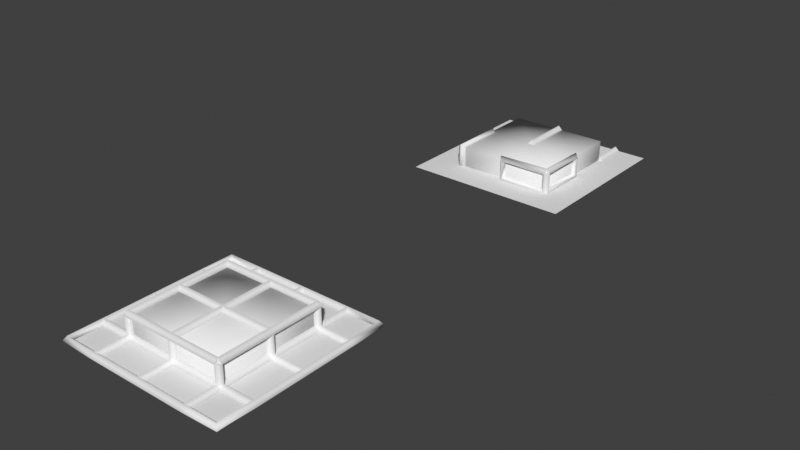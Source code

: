 # Source: region_edge_propagation.blend  (saved by Blender 5.2.7; exported with 4.5.12 LTS)
import bpy
from mathutils import Matrix  # noqa: F401  (used for matrix-valued properties, if any)

bpy.ops.wm.read_factory_settings(use_empty=True)
scene = bpy.context.scene
scene.name = 'Scene'

# ---- collections
col_collection = bpy.data.collections.new('Collection'); scene.collection.children.link(col_collection)

# ---- node groups
ng_edges_to_tubes = bpy.data.node_groups.new('Edges to Tubes', 'GeometryNodeTree')
_s = ng_edges_to_tubes.interface.new_socket(name='Mesh', in_out='OUTPUT', socket_type='NodeSocketGeometry')
_s = ng_edges_to_tubes.interface.new_socket(name='Mesh', in_out='INPUT', socket_type='NodeSocketGeometry')
_s = ng_edges_to_tubes.interface.new_socket(name='Selection', in_out='INPUT', socket_type='NodeSocketBool')
_s.default_value = True
_s.hide_value = True
ng_edges_to_tubes.is_modifier = True
_N = ng_edges_to_tubes.nodes; _L = ng_edges_to_tubes.links
n0 = _N.new('GeometryNodeMeshToCurve'); n0.name = 'Mesh to Curve'; n0.location = (-90, 60)
n1 = _N.new('GeometryNodeCurveToMesh'); n1.name = 'Curve to Mesh'; n1.location = (90, 40)
n1.inputs[3].default_value = True
n2 = _N.new('GeometryNodeCurvePrimitiveCircle'); n2.name = 'Curve Circle'; n2.location = (-90, -60)
n2.inputs[0].default_value = 4
n2.inputs[4].default_value = 0.1
n3 = _N.new('NodeGroupInput'); n3.name = 'Group Input'; n3.location = (-290, 0)
n4 = _N.new('NodeGroupOutput'); n4.name = 'Group Output'; n4.location = (280, 0)
n5 = _N.new('GeometryNodeInputNamedAttribute'); n5.name = 'Named Attribute'; n5.location = (65, 40)
n5.inputs[0].default_value = 'radius'
n6 = _N.new('GeometryNodeSwitch'); n6.name = 'Switch'; n6.location = (65, 40)
n6.input_type = 'FLOAT'
n6.inputs[1].default_value = 1.0
_L.new(n3.outputs[0], n0.inputs[0])
_L.new(n1.outputs[0], n4.inputs[0])
_L.new(n3.outputs[1], n0.inputs[1])
_L.new(n2.outputs[0], n1.inputs[1])
_L.new(n0.outputs[0], n1.inputs[0])
_L.new(n5.outputs[1], n6.inputs[0])
_L.new(n5.outputs[0], n6.inputs[2])
_L.new(n6.outputs[0], n1.inputs[2])
n4.is_active_output = True
ng_geometry_nodes_020 = bpy.data.node_groups.new('Geometry Nodes.020', 'GeometryNodeTree')
_s = ng_geometry_nodes_020.interface.new_socket(name='Geometry', in_out='OUTPUT', socket_type='NodeSocketGeometry')
_s = ng_geometry_nodes_020.interface.new_socket(name='Geometry', in_out='INPUT', socket_type='NodeSocketGeometry')
_s = ng_geometry_nodes_020.interface.new_socket(name='Value', in_out='INPUT', socket_type='NodeSocketBool')
ng_geometry_nodes_020.is_modifier = True
_N = ng_geometry_nodes_020.nodes; _L = ng_geometry_nodes_020.links
n0 = _N.new('GeometryNodeInputShadeSmooth'); n0.name = 'Is Shade Smooth'; n0.location = (-375, -72)
n1 = _N.new('NodeGroupInput'); n1.name = 'Group Input'; n1.location = (-583, 127)
n2 = _N.new('GeometryNodeExtrudeMesh'); n2.name = 'Extrude Mesh'; n2.location = (-145, 64)
n2.inputs[3].default_value = 0.5
n2.inputs[4].default_value = False
n3 = _N.new('NodeGroupOutput'); n3.name = 'Group Output'; n3.location = (464, 100)
n4 = _N.new('GeometryNodeJoinGeometry'); n4.name = 'Join Geometry'; n4.location = (260, 113)
n5 = _N.new('GeometryNodeCaptureAttribute'); n5.name = 'Capture Attribute'; n5.location = (-363, 155)
n5.capture_items.clear()
n5.domain = 'EDGE'
n6 = _N.new('GeometryNodeGroup'); n6.name = 'Group'; n6.location = (60, 197)
n6.node_tree = ng_edges_to_tubes
_L.new(n1.outputs[0], n5.inputs[0])
_L.new(n0.outputs[0], n2.inputs[1])
_L.new(n5.outputs[0], n2.inputs[0])
_L.new(n1.outputs[1], n5.inputs[1])
_L.new(n2.outputs[0], n6.inputs[0])
_L.new(n6.outputs[0], n4.inputs[0])
_L.new(n2.outputs[0], n4.inputs[0])
_L.new(n4.outputs[0], n3.inputs[0])
_L.new(n5.outputs[1], n6.inputs[1])
n3.is_active_output = True

# ---- world
world_world = bpy.data.worlds.new('World'); scene.world = world_world
world_world.use_nodes = True; world_world.node_tree.nodes.clear()
_N = world_world.node_tree.nodes; _L = world_world.node_tree.links
n0 = _N.new('ShaderNodeOutputWorld'); n0.name = 'World Output'; n0.location = (300, 300)
n1 = _N.new('ShaderNodeBackground'); n1.name = 'Background'; n1.location = (10, 300)
n1.inputs[0].default_value = (0.05088, 0.05088, 0.05088, 1.0)
_L.new(n1.outputs[0], n0.inputs[0])
n0.is_active_output = True
world_world.color = (0.05088, 0.05088, 0.05088)
world_world.use_sun_shadow = False
world_world.sun_shadow_jitter_overblur = 0.0

# ---- meshes
me_grid_003 = bpy.data.meshes.new('Grid.003')
me_grid_003.from_pydata([(-2.0, -2.0, 1.703e-08), (-1.2, -2.0, 1.022e-08), (4.052e-08, -2.0, -3.45e-16), (1.2, -2.0, -1.022e-08), (2.0, -2.0, -1.703e-08), (-2.0, -1.2, 1.703e-08), (-1.2, -1.2, 1.022e-08), (2.431e-08, -1.2, -2.07e-16), (1.2, -1.2, -1.022e-08), (2.0, -1.2, -1.703e-08), (-2.0, 2.414e-06, 1.703e-08), (-1.2, 2.384e-06, 1.022e-08), (-8.104e-09, 2.325e-06, 6.899e-17), (1.2, 2.265e-06, -1.022e-08), (2.0, 2.235e-06, -1.703e-08), (-2.0, 1.2, 1.703e-08), (-1.2, 1.2, 1.022e-08), (-2.431e-08, 1.2, 2.07e-16), (1.2, 1.2, -1.022e-08), (2.0, 1.2, -1.703e-08), (-2.0, 2.0, 1.703e-08), (-1.2, 2.0, 1.022e-08), (-4.052e-08, 2.0, 3.45e-16), (1.2, 2.0, -1.022e-08), (2.0, 2.0, -1.703e-08)], [], [(9, 14, 13, 8), (4, 9, 8, 3), (12, 17, 16, 11), (11, 16, 15, 10), (17, 12, 13, 18), (17, 22, 21, 16), (22, 17, 18, 23), (14, 19, 18, 13), (16, 21, 20, 15), (19, 24, 23, 18), (7, 2, 3, 8), (2, 7, 6, 1), (6, 11, 10, 5), (12, 7, 8, 13), (7, 12, 11, 6), (1, 6, 5, 0)])
me_grid_003.polygons.foreach_set('use_smooth', [0, 0, 1, 0, 1, 0, 0, 0, 0, 0, 0, 0, 0, 1, 1, 0])
_k = {(7, 8): 1.0, (6, 11): 1.0, (8, 13): 1.0, (12, 17): 1.0, (17, 22): 1.0, (18, 23): 1.0}
me_grid_003.attributes.new('crease_edge', 'FLOAT', 'EDGE').data.foreach_set('value', [_k.get((min(e.vertices), max(e.vertices)), 0.0) for e in me_grid_003.edges])
_uv = me_grid_003.uv_layers.new(name='UVMap')
_uv.uv.foreach_set('vector', [1.0, 0.2, 1.0, 0.6, 0.8, 0.6, 0.8, 0.2, 1.0, 0.0, 1.0, 0.2, 0.8, 0.2, 0.8, 0.0, 0.5, 0.6, 0.5, 0.8, 0.2, 0.8, 0.2, 0.6, 0.2, 0.6, 0.2, 0.8, 0.0, 0.8, 0.0, 0.6, 0.5, 0.8, 0.5, 0.6, 0.8, 0.6, 0.8, 0.8, 0.5, 0.8, 0.5, 1.0, 0.2, 1.0, 0.2, 0.8, 0.5, 1.0, 0.5, 0.8, 0.8, 0.8, 0.8, 1.0, 1.0, 0.6, 1.0, 0.8, 0.8, 0.8, 0.8, 0.6, 0.2, 0.8, 0.2, 1.0, 0.0, 1.0, 0.0, 0.8, 1.0, 0.8, 1.0, 1.0, 0.8, 1.0, 0.8, 0.8, 0.5, 0.2, 0.5, 0.0, 0.8, 0.0, 0.8, 0.2, 0.5, 0.0, 0.5, 0.2, 0.2, 0.2, 0.2, 0.0, 0.2, 0.2, 0.2, 0.6, 0.0, 0.6, 0.0, 0.2, 0.5, 0.6, 0.5, 0.2, 0.8, 0.2, 0.8, 0.6, 0.5, 0.2, 0.5, 0.6, 0.2, 0.6, 0.2, 0.2, 0.2, 0.0, 0.2, 0.2, 0.0, 0.2, 0.0, 0.0])
me_grid_003.use_remesh_fix_poles = True
me_grid_003.use_remesh_preserve_attributes = False
me_grid_003.update()
me_grid_002 = bpy.data.meshes.new('Grid.002')
me_grid_002.from_pydata([(1.2, -1.1, -1.022e-08), (1.2, -1.2, -0.1), (1.2, -1.3, -1.473e-09), (1.2, -1.2, 0.1), (2.431e-08, -1.1, -2.07e-16), (-0.07071, -1.2, -0.07071), (3.05e-08, -1.3, 6.182e-09), (0.07071, -1.2, 0.07071), (2.857e-08, -1.1, 0.5), (-0.07071, -1.2, 0.5707), (3.475e-08, -1.3, 0.5), (0.07071, -1.2, 0.4293), (1.2, -1.1, 0.5), (1.2, -1.2, 0.6), (1.2, -1.3, 0.5), (1.2, -1.2, 0.4), (1.3, -1.2, -1.022e-08), (1.2, -1.2, -0.1), (1.1, -1.2, -1.473e-09), (1.2, -1.2, 0.1), (1.3, 2.265e-06, -1.022e-08), (1.2, 0.07071, -0.07071), (1.1, 2.259e-06, -4.033e-09), (1.2, -0.07071, 0.07071), (1.3, 2.265e-06, 0.5), (1.2, 0.07071, 0.5707), (1.1, 2.259e-06, 0.5), (1.2, -0.07071, 0.4293), (1.3, -1.2, 0.5), (1.2, -1.2, 0.6), (1.1, -1.2, 0.5), (1.2, -1.2, 0.4), (1.3, -1.2, -1.022e-08), (1.2, -1.1, -1.022e-08), (1.1, -1.2, -1.022e-08), (1.2, -1.3, -1.022e-08), (1.3, -1.2, 0.5), (1.2, -1.1, 0.5), (1.1, -1.2, 0.5), (1.2, -1.3, 0.5), (0.1, 2.326e-06, 0.5), (-8.219e-09, 2.325e-06, 0.4), (-0.1, 2.323e-06, 0.5), (-2.656e-09, 2.325e-06, 0.6), (0.1, 1.2, 0.5), (-2.443e-08, 1.2, 0.4), (-0.1, 1.2, 0.5), (-1.886e-08, 1.2, 0.6), (0.1, 1.2, 2.07e-16), (-2.868e-08, 1.2, -0.1), (-0.1, 1.2, 8.742e-09), (-2.312e-08, 1.2, 0.1), (0.1, 2.0, 3.45e-16), (-4.489e-08, 2.0, -0.1), (-0.1, 2.0, 8.742e-09), (-3.933e-08, 2.0, 0.1), (1.3, 1.2, -1.022e-08), (1.2, 1.2, -0.1), (1.1, 1.2, -1.473e-09), (1.2, 1.2, 0.1), (1.3, 2.0, -1.022e-08), (1.2, 2.0, -0.1), (1.1, 2.0, -1.473e-09), (1.2, 2.0, 0.1), (-1.1, -1.2, 1.022e-08), (-1.2, -1.271, -0.07071), (-1.3, -1.2, 1.64e-08), (-1.2, -1.129, 0.07071), (-1.1, 2.384e-06, 1.022e-08), (-1.2, 0.07071, -0.07071), (-1.3, 2.378e-06, 1.64e-08), (-1.2, -0.07071, 0.07071), (-1.1, 2.384e-06, 0.5), (-1.2, 0.07071, 0.5707), (-1.3, 2.378e-06, 0.5), (-1.2, -0.07071, 0.4293), (-1.1, -1.2, 0.5), (-1.2, -1.271, 0.5707), (-1.3, -1.2, 0.5), (-1.2, -1.129, 0.4293), (-2.0, -2.0, 1.703e-08), (-1.2, -2.0, 1.022e-08), (4.052e-08, -2.0, -3.45e-16), (1.2, -2.0, -1.022e-08), (2.0, -2.0, -1.703e-08), (-2.0, -1.2, 1.703e-08), (-1.2, -1.2, 1.022e-08), (2.431e-08, -1.2, -2.07e-16), (1.2, -1.2, -1.022e-08), (2.0, -1.2, -1.703e-08), (-2.0, 2.414e-06, 1.703e-08), (-1.2, 2.384e-06, 1.022e-08), (-3.848e-09, 2.325e-06, 0.5), (1.2, 2.265e-06, -1.022e-08), (2.0, 2.235e-06, -1.703e-08), (-2.0, 1.2, 1.703e-08), (-1.2, 1.2, 1.022e-08), (-2.431e-08, 1.2, 2.07e-16), (1.2, 1.2, -1.022e-08), (2.0, 1.2, -1.703e-08), (-2.0, 2.0, 1.703e-08), (-1.2, 2.0, 1.022e-08), (-4.052e-08, 2.0, 3.45e-16), (1.2, 2.0, -1.022e-08), (2.0, 2.0, -1.703e-08), (2.857e-08, -1.2, 0.5), (-1.2, -1.2, 0.5), (1.2, -1.2, 0.5), (-1.2, 2.384e-06, 0.5), (1.2, 2.265e-06, 0.5), (-1.2, 1.2, 0.5), (-2.006e-08, 1.2, 0.5), (1.2, 1.2, 0.5)], [], [(0, 1, 5, 4), (1, 2, 6, 5), (2, 3, 7, 6), (3, 0, 4, 7), (4, 5, 9, 8), (5, 6, 10, 9), (6, 7, 11, 10), (7, 4, 8, 11), (8, 9, 13, 12), (9, 10, 14, 13), (10, 11, 15, 14), (11, 8, 12, 15), (3, 2, 1, 0), (12, 13, 14, 15), (16, 17, 21, 20), (17, 18, 22, 21), (18, 19, 23, 22), (19, 16, 20, 23), (20, 21, 25, 24), (21, 22, 26, 25), (22, 23, 27, 26), (23, 20, 24, 27), (24, 25, 29, 28), (25, 26, 30, 29), (26, 27, 31, 30), (27, 24, 28, 31), (19, 18, 17, 16), (28, 29, 30, 31), (32, 33, 37, 36), (33, 34, 38, 37), (34, 35, 39, 38), (35, 32, 36, 39), (35, 34, 33, 32), (36, 37, 38, 39), (40, 41, 45, 44), (41, 42, 46, 45), (42, 43, 47, 46), (43, 40, 44, 47), (43, 42, 41, 40), (44, 45, 46, 47), (48, 49, 53, 52), (49, 50, 54, 53), (50, 51, 55, 54), (51, 48, 52, 55), (51, 50, 49, 48), (52, 53, 54, 55), (56, 57, 61, 60), (57, 58, 62, 61), (58, 59, 63, 62), (59, 56, 60, 63), (59, 58, 57, 56), (60, 61, 62, 63), (64, 65, 69, 68), (65, 66, 70, 69), (66, 67, 71, 70), (67, 64, 68, 71), (68, 69, 73, 72), (69, 70, 74, 73), (70, 71, 75, 74), (71, 68, 72, 75), (72, 73, 77, 76), (73, 74, 78, 77), (74, 75, 79, 78), (75, 72, 76, 79), (76, 77, 65, 64), (77, 78, 66, 65), (78, 79, 67, 66), (79, 76, 64, 67), (89, 94, 93, 88), (84, 89, 88, 83), (92, 111, 110, 108), (91, 96, 95, 90), (111, 92, 109, 112), (97, 102, 101, 96), (102, 97, 98, 103), (94, 99, 98, 93), (96, 101, 100, 95), (99, 104, 103, 98), (87, 82, 83, 88), (82, 87, 86, 81), (86, 91, 90, 85), (92, 105, 107, 109), (105, 92, 108, 106), (81, 86, 85, 80), (105, 106, 86, 87), (107, 105, 87, 88), (106, 108, 91, 86), (107, 88, 93, 109), (108, 110, 96, 91), (111, 97, 96, 110), (109, 93, 98, 112), (112, 98, 97, 111)])
me_grid_002.polygons.foreach_set('use_smooth', [1, 1, 1, 1, 1, 1, 1, 1, 1, 1, 1, 1, 0, 0, 1, 1, 1, 1, 1, 1, 1, 1, 1, 1, 1, 1, 0, 0, 1, 1, 1, 1, 0, 0, 1, 1, 1, 1, 0, 0, 1, 1, 1, 1, 0, 0, 1, 1, 1, 1, 0, 0, 1, 1, 1, 1, 1, 1, 1, 1, 1, 1, 1, 1, 1, 1, 1, 1, 0, 0, 1, 0, 1, 0, 0, 0, 0, 0, 0, 0, 0, 1, 1, 0, 1, 1, 1, 1, 1, 1, 1, 1])
_k = set([(0, 1), (0, 3), (1, 2), (2, 3), (12, 13), (12, 15), (13, 14), (14, 15), (16, 17), (16, 19), (17, 18), (18, 19), (28, 29), (28, 31), (29, 30), (30, 31), (32, 33), (32, 35), (33, 34), (34, 35), (36, 37), (36, 39), (37, 38), (38, 39), (40, 41), (40, 43), (41, 42), (42, 43), (44, 45), (44, 47), (45, 46), (46, 47), (48, 49), (48, 51), (49, 50), (50, 51), (52, 53), (52, 55), (53, 54), (54, 55), (56, 57), (56, 59), (57, 58), (58, 59), (60, 61), (60, 63), (61, 62), (62, 63)])
me_grid_002.attributes.new('sharp_edge', 'BOOLEAN', 'EDGE').data.foreach_set('value', [ (min(e.vertices), max(e.vertices)) in _k for e in me_grid_002.edges])
_uv = me_grid_002.uv_layers.new(name='UVMap')
_uv.uv.foreach_set('vector', [0.8, 0.2, 0.8, 0.2, 0.5, 0.2, 0.5, 0.2, 0.8, 0.2, 0.8, 0.2, 0.5, 0.2, 0.5, 0.2, 0.8, 0.2, 0.8, 0.2, 0.5, 0.2, 0.5, 0.2, 0.8, 0.2, 0.8, 0.2, 0.5, 0.2, 0.5, 0.2, 0.5, 0.2, 0.5, 0.2, 0.5, 0.2, 0.5, 0.2, 0.5, 0.2, 0.5, 0.2, 0.5, 0.2, 0.5, 0.2, 0.5, 0.2, 0.5, 0.2, 0.5, 0.2, 0.5, 0.2, 0.5, 0.2, 0.5, 0.2, 0.5, 0.2, 0.5, 0.2, 0.5, 0.2, 0.5, 0.2, 0.8, 0.2, 0.8, 0.2, 0.5, 0.2, 0.5, 0.2, 0.8, 0.2, 0.8, 0.2, 0.5, 0.2, 0.5, 0.2, 0.8, 0.2, 0.8, 0.2, 0.5, 0.2, 0.5, 0.2, 0.8, 0.2, 0.8, 0.2, 0.8, 0.2, 0.8, 0.2, 0.8, 0.2, 0.8, 0.2, 0.8, 0.2, 0.8, 0.2, 0.8, 0.2, 0.8, 0.2, 0.8, 0.2, 0.8, 0.2, 0.8, 0.6, 0.8, 0.6, 0.8, 0.2, 0.8, 0.2, 0.8, 0.6, 0.8, 0.6, 0.8, 0.2, 0.8, 0.2, 0.8, 0.6, 0.8, 0.6, 0.8, 0.2, 0.8, 0.2, 0.8, 0.6, 0.8, 0.6, 0.8, 0.6, 0.8, 0.6, 0.8, 0.6, 0.8, 0.6, 0.8, 0.6, 0.8, 0.6, 0.8, 0.6, 0.8, 0.6, 0.8, 0.6, 0.8, 0.6, 0.8, 0.6, 0.8, 0.6, 0.8, 0.6, 0.8, 0.6, 0.8, 0.6, 0.8, 0.6, 0.8, 0.6, 0.8, 0.6, 0.8, 0.2, 0.8, 0.2, 0.8, 0.6, 0.8, 0.6, 0.8, 0.2, 0.8, 0.2, 0.8, 0.6, 0.8, 0.6, 0.8, 0.2, 0.8, 0.2, 0.8, 0.6, 0.8, 0.6, 0.8, 0.2, 0.8, 0.2, 0.8, 0.2, 0.8, 0.2, 0.8, 0.2, 0.8, 0.2, 0.8, 0.2, 0.8, 0.2, 0.8, 0.2, 0.8, 0.2, 0.8, 0.2, 0.8, 0.2, 0.8, 0.2, 0.8, 0.2, 0.8, 0.2, 0.8, 0.2, 0.8, 0.2, 0.8, 0.2, 0.8, 0.2, 0.8, 0.2, 0.8, 0.2, 0.8, 0.2, 0.8, 0.2, 0.8, 0.2, 0.8, 0.2, 0.8, 0.2, 0.8, 0.2, 0.8, 0.2, 0.8, 0.2, 0.8, 0.2, 0.8, 0.2, 0.8, 0.2, 0.8, 0.2, 0.8, 0.2, 0.5, 0.6, 0.5, 0.6, 0.5, 0.8, 0.5, 0.8, 0.5, 0.6, 0.5, 0.6, 0.5, 0.8, 0.5, 0.8, 0.5, 0.6, 0.5, 0.6, 0.5, 0.8, 0.5, 0.8, 0.5, 0.6, 0.5, 0.6, 0.5, 0.8, 0.5, 0.8, 0.5, 0.6, 0.5, 0.6, 0.5, 0.6, 0.5, 0.6, 0.5, 0.8, 0.5, 0.8, 0.5, 0.8, 0.5, 0.8, 0.5, 0.8, 0.5, 0.8, 0.5, 1.0, 0.5, 1.0, 0.5, 0.8, 0.5, 0.8, 0.5, 1.0, 0.5, 1.0, 0.5, 0.8, 0.5, 0.8, 0.5, 1.0, 0.5, 1.0, 0.5, 0.8, 0.5, 0.8, 0.5, 1.0, 0.5, 1.0, 0.5, 0.8, 0.5, 0.8, 0.5, 0.8, 0.5, 0.8, 0.5, 1.0, 0.5, 1.0, 0.5, 1.0, 0.5, 1.0, 0.8, 0.8, 0.8, 0.8, 0.8, 1.0, 0.8, 1.0, 0.8, 0.8, 0.8, 0.8, 0.8, 1.0, 0.8, 1.0, 0.8, 0.8, 0.8, 0.8, 0.8, 1.0, 0.8, 1.0, 0.8, 0.8, 0.8, 0.8, 0.8, 1.0, 0.8, 1.0, 0.8, 0.8, 0.8, 0.8, 0.8, 0.8, 0.8, 0.8, 0.8, 1.0, 0.8, 1.0, 0.8, 1.0, 0.8, 1.0, 0.2, 0.2, 0.2, 0.2, 0.2, 0.6, 0.2, 0.6, 0.2, 0.2, 0.2, 0.2, 0.2, 0.6, 0.2, 0.6, 0.2, 0.2, 0.2, 0.2, 0.2, 0.6, 0.2, 0.6, 0.2, 0.2, 0.2, 0.2, 0.2, 0.6, 0.2, 0.6, 0.2, 0.6, 0.2, 0.6, 0.2, 0.6, 0.2, 0.6, 0.2, 0.6, 0.2, 0.6, 0.2, 0.6, 0.2, 0.6, 0.2, 0.6, 0.2, 0.6, 0.2, 0.6, 0.2, 0.6, 0.2, 0.6, 0.2, 0.6, 0.2, 0.6, 0.2, 0.6, 0.2, 0.6, 0.2, 0.6, 0.2, 0.2, 0.2, 0.2, 0.2, 0.6, 0.2, 0.6, 0.2, 0.2, 0.2, 0.2, 0.2, 0.6, 0.2, 0.6, 0.2, 0.2, 0.2, 0.2, 0.2, 0.6, 0.2, 0.6, 0.2, 0.2, 0.2, 0.2, 0.2, 0.2, 0.2, 0.2, 0.2, 0.2, 0.2, 0.2, 0.2, 0.2, 0.2, 0.2, 0.2, 0.2, 0.2, 0.2, 0.2, 0.2, 0.2, 0.2, 0.2, 0.2, 0.2, 0.2, 0.2, 0.2, 0.2, 0.2, 0.2, 0.2, 0.2, 0.2, 1.0, 0.2, 1.0, 0.6, 0.8, 0.6, 0.8, 0.2, 1.0, 0.0, 1.0, 0.2, 0.8, 0.2, 0.8, 0.0, 0.5, 0.6, 0.5, 0.8, 0.2, 0.8, 0.2, 0.6, 0.2, 0.6, 0.2, 0.8, 0.0, 0.8, 0.0, 0.6, 0.5, 0.8, 0.5, 0.6, 0.8, 0.6, 0.8, 0.8, 0.5, 0.8, 0.5, 1.0, 0.2, 1.0, 0.2, 0.8, 0.5, 1.0, 0.5, 0.8, 0.8, 0.8, 0.8, 1.0, 1.0, 0.6, 1.0, 0.8, 0.8, 0.8, 0.8, 0.6, 0.2, 0.8, 0.2, 1.0, 0.0, 1.0, 0.0, 0.8, 1.0, 0.8, 1.0, 1.0, 0.8, 1.0, 0.8, 0.8, 0.5, 0.2, 0.5, 0.0, 0.8, 0.0, 0.8, 0.2, 0.5, 0.0, 0.5, 0.2, 0.2, 0.2, 0.2, 0.0, 0.2, 0.2, 0.2, 0.6, 0.0, 0.6, 0.0, 0.2, 0.5, 0.6, 0.5, 0.2, 0.8, 0.2, 0.8, 0.6, 0.5, 0.2, 0.5, 0.6, 0.2, 0.6, 0.2, 0.2, 0.2, 0.0, 0.2, 0.2, 0.0, 0.2, 0.0, 0.0, 0.5, 0.2, 0.2, 0.2, 0.2, 0.2, 0.5, 0.2, 0.8, 0.2, 0.5, 0.2, 0.5, 0.2, 0.8, 0.2, 0.2, 0.2, 0.2, 0.6, 0.2, 0.6, 0.2, 0.2, 0.8, 0.2, 0.8, 0.2, 0.8, 0.6, 0.8, 0.6, 0.2, 0.6, 0.2, 0.8, 0.2, 0.8, 0.2, 0.6, 0.5, 0.8, 0.5, 0.8, 0.2, 0.8, 0.2, 0.8, 0.8, 0.6, 0.8, 0.6, 0.8, 0.8, 0.8, 0.8, 0.8, 0.8, 0.8, 0.8, 0.5, 0.8, 0.5, 0.8])
me_grid_002.materials.append(None)
me_grid_002.update()

# ---- objects
ob_test_object = bpy.data.objects.new('test_object', me_grid_003)
ob_expected_object = bpy.data.objects.new('expected_object', me_grid_002)

# ---- transforms, parenting, visibility, modifiers, constraints
ob_test_object.location = (0.0, 0.0, 0.0)
_m = ob_test_object.modifiers.new('GeometryNodes', 'NODES')
_m.node_group = ng_geometry_nodes_020
_gi = [s.identifier for s in ng_geometry_nodes_020.interface.items_tree if s.item_type == 'SOCKET' and s.in_out == 'INPUT']
_m[_gi[1] + '_use_attribute'] = True; _m[_gi[1] + '_attribute_name'] = 'crease_edge'
ob_expected_object.location = (0.0, 10.0, 0.0)

# ---- collection membership
col_collection.objects.link(ob_test_object)
col_collection.objects.link(ob_expected_object)

# ---- scene / render settings (as saved in the file)
scene.frame_start = 1; scene.frame_end = 250; scene.frame_set(1)
scene.render.engine = 'BLENDER_EEVEE_NEXT'
scene.render.bake_bias = 0.0
scene.render.bake_samples = 0
scene.view_settings.view_transform = 'Standard'
bpy.context.view_layer.update()

# ---- added for rendering (the .blend has no active camera and no usable light): camera, sun
cam_auto = bpy.data.cameras.new('AutoCamera')
cam_auto.lens = 50.0
cam_auto.sensor_width = 36.0
cam_auto.clip_end = 1000.0
ob_auto_camera = bpy.data.objects.new('AutoCamera', cam_auto)
scene.collection.objects.link(ob_auto_camera)
ob_auto_camera.location = (13.487, -11.1844, 11.0396)
ob_auto_camera.rotation_euler = (1.09748, -7.21219e-08, 0.694738)
scene.camera = ob_auto_camera
light_auto_sun = bpy.data.lights.new('AutoSun', 'SUN')
light_auto_sun.energy = 3.0
light_auto_sun.angle = 0.0523599
ob_auto_sun = bpy.data.objects.new('AutoSun', light_auto_sun)
scene.collection.objects.link(ob_auto_sun)
ob_auto_sun.rotation_euler = (0.872665, 0.174533, 0.523599)
bpy.context.view_layer.update()
